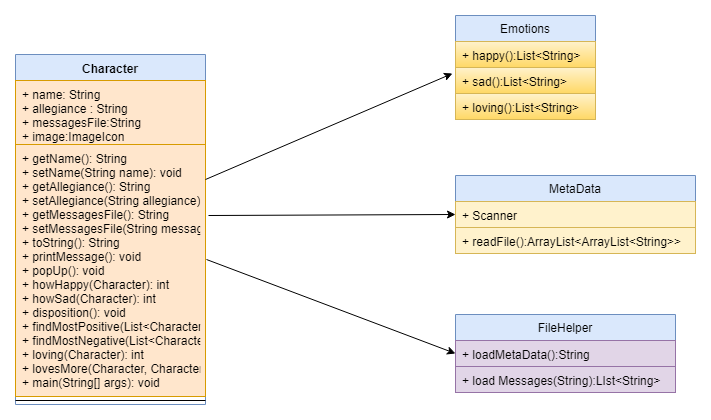

The diagram above was exported from draw.io. Its source (the exported page's mxGraphModel, read from the mxfile embedded in the PNG):
<mxGraphModel dx="754" dy="484" grid="1" gridSize="10" guides="1" tooltips="1" connect="1" arrows="1" fold="1" page="1" pageScale="1" pageWidth="827" pageHeight="1169" math="0" shadow="0">
  <root>
    <mxCell id="0" />
    <mxCell id="1" parent="0" />
    <mxCell id="fMx5nKJW7OSBnTuM3p9r-6" value="Character" style="swimlane;fontStyle=1;align=center;verticalAlign=top;childLayout=stackLayout;horizontal=1;startSize=26;horizontalStack=0;resizeParent=1;resizeParentMax=0;resizeLast=0;collapsible=1;marginBottom=0;fillColor=#dae8fc;strokeColor=#6c8ebf;" vertex="1" parent="1">
      <mxGeometry x="40" y="80" width="190" height="350" as="geometry" />
    </mxCell>
    <mxCell id="fMx5nKJW7OSBnTuM3p9r-7" value="+ name: String&#10;+ allegiance : String&#10;+ messagesFile:String&#10;+ image:ImageIcon&#10;" style="text;strokeColor=#d79b00;fillColor=#ffe6cc;align=left;verticalAlign=top;spacingLeft=4;spacingRight=4;overflow=hidden;rotatable=0;points=[[0,0.5],[1,0.5]];portConstraint=eastwest;" vertex="1" parent="fMx5nKJW7OSBnTuM3p9r-6">
      <mxGeometry y="26" width="190" height="64" as="geometry" />
    </mxCell>
    <mxCell id="fMx5nKJW7OSBnTuM3p9r-9" value="+ getName(): String&#10;+ setName(String name): void&#10;+ getAllegiance(): String&#10;+ setAllegiance(String allegiance): void&#10;+ getMessagesFile(): String&#10;+ setMessagesFile(String messagesFile): void&#10;+ toString(): String&#10;+ printMessage(): void&#10;+ popUp(): void&#10;+ howHappy(Character): int&#10;+ howSad(Character): int&#10;+ disposition(): void&#10;+ findMostPositive(List&lt;Character&gt;): String&#10;+ findMostNegative(List&lt;Character&gt;): String&#10;+ loving(Character): int&#10;+ lovesMore(Character, Character): void&#10;+ main(String[] args): void&#10;&#10;" style="text;strokeColor=#d79b00;fillColor=#ffe6cc;align=left;verticalAlign=top;spacingLeft=4;spacingRight=4;overflow=hidden;rotatable=0;points=[[0,0.5],[1,0.5]];portConstraint=eastwest;" vertex="1" parent="fMx5nKJW7OSBnTuM3p9r-6">
      <mxGeometry y="90" width="190" height="252" as="geometry" />
    </mxCell>
    <mxCell id="fMx5nKJW7OSBnTuM3p9r-8" value="" style="line;strokeWidth=1;fillColor=none;align=left;verticalAlign=middle;spacingTop=-1;spacingLeft=3;spacingRight=3;rotatable=0;labelPosition=right;points=[];portConstraint=eastwest;" vertex="1" parent="fMx5nKJW7OSBnTuM3p9r-6">
      <mxGeometry y="342" width="190" height="8" as="geometry" />
    </mxCell>
    <mxCell id="fMx5nKJW7OSBnTuM3p9r-15" value="Emotions" style="swimlane;fontStyle=0;childLayout=stackLayout;horizontal=1;startSize=26;fillColor=#dae8fc;horizontalStack=0;resizeParent=1;resizeParentMax=0;resizeLast=0;collapsible=1;marginBottom=0;strokeColor=#6c8ebf;" vertex="1" parent="1">
      <mxGeometry x="480" y="41" width="140" height="104" as="geometry" />
    </mxCell>
    <mxCell id="fMx5nKJW7OSBnTuM3p9r-16" value="+ happy():List&lt;String&gt;&#10;&#10;" style="text;strokeColor=#d6b656;fillColor=#fff2cc;align=left;verticalAlign=top;spacingLeft=4;spacingRight=4;overflow=hidden;rotatable=0;points=[[0,0.5],[1,0.5]];portConstraint=eastwest;gradientColor=#ffd966;" vertex="1" parent="fMx5nKJW7OSBnTuM3p9r-15">
      <mxGeometry y="26" width="140" height="26" as="geometry" />
    </mxCell>
    <mxCell id="fMx5nKJW7OSBnTuM3p9r-17" value="+ sad():List&lt;String&gt;" style="text;strokeColor=#d6b656;fillColor=#fff2cc;align=left;verticalAlign=top;spacingLeft=4;spacingRight=4;overflow=hidden;rotatable=0;points=[[0,0.5],[1,0.5]];portConstraint=eastwest;gradientColor=#ffd966;" vertex="1" parent="fMx5nKJW7OSBnTuM3p9r-15">
      <mxGeometry y="52" width="140" height="26" as="geometry" />
    </mxCell>
    <mxCell id="fMx5nKJW7OSBnTuM3p9r-18" value="+ loving():List&lt;String&gt;" style="text;strokeColor=#d6b656;fillColor=#fff2cc;align=left;verticalAlign=top;spacingLeft=4;spacingRight=4;overflow=hidden;rotatable=0;points=[[0,0.5],[1,0.5]];portConstraint=eastwest;gradientColor=#ffd966;" vertex="1" parent="fMx5nKJW7OSBnTuM3p9r-15">
      <mxGeometry y="78" width="140" height="26" as="geometry" />
    </mxCell>
    <mxCell id="fMx5nKJW7OSBnTuM3p9r-19" value="FileHelper" style="swimlane;fontStyle=0;childLayout=stackLayout;horizontal=1;startSize=26;fillColor=#dae8fc;horizontalStack=0;resizeParent=1;resizeParentMax=0;resizeLast=0;collapsible=1;marginBottom=0;strokeColor=#6c8ebf;" vertex="1" parent="1">
      <mxGeometry x="480" y="340" width="220" height="78" as="geometry" />
    </mxCell>
    <mxCell id="fMx5nKJW7OSBnTuM3p9r-20" value="+ loadMetaData():String" style="text;strokeColor=#9673a6;fillColor=#e1d5e7;align=left;verticalAlign=top;spacingLeft=4;spacingRight=4;overflow=hidden;rotatable=0;points=[[0,0.5],[1,0.5]];portConstraint=eastwest;" vertex="1" parent="fMx5nKJW7OSBnTuM3p9r-19">
      <mxGeometry y="26" width="220" height="26" as="geometry" />
    </mxCell>
    <mxCell id="fMx5nKJW7OSBnTuM3p9r-21" value="+ load Messages(String):LIst&lt;String&gt;" style="text;strokeColor=#9673a6;fillColor=#e1d5e7;align=left;verticalAlign=top;spacingLeft=4;spacingRight=4;overflow=hidden;rotatable=0;points=[[0,0.5],[1,0.5]];portConstraint=eastwest;" vertex="1" parent="fMx5nKJW7OSBnTuM3p9r-19">
      <mxGeometry y="52" width="220" height="26" as="geometry" />
    </mxCell>
    <mxCell id="fMx5nKJW7OSBnTuM3p9r-24" value="MetaData" style="swimlane;fontStyle=0;childLayout=stackLayout;horizontal=1;startSize=26;fillColor=#dae8fc;horizontalStack=0;resizeParent=1;resizeParentMax=0;resizeLast=0;collapsible=1;marginBottom=0;strokeColor=#6c8ebf;" vertex="1" parent="1">
      <mxGeometry x="480" y="201" width="240" height="78" as="geometry" />
    </mxCell>
    <mxCell id="fMx5nKJW7OSBnTuM3p9r-25" value="+ Scanner" style="text;strokeColor=#d6b656;fillColor=#fff2cc;align=left;verticalAlign=top;spacingLeft=4;spacingRight=4;overflow=hidden;rotatable=0;points=[[0,0.5],[1,0.5]];portConstraint=eastwest;" vertex="1" parent="fMx5nKJW7OSBnTuM3p9r-24">
      <mxGeometry y="26" width="240" height="26" as="geometry" />
    </mxCell>
    <mxCell id="fMx5nKJW7OSBnTuM3p9r-26" value="+ readFile():ArrayList&lt;ArrayList&lt;String&gt;&gt;" style="text;strokeColor=#d6b656;fillColor=#fff2cc;align=left;verticalAlign=top;spacingLeft=4;spacingRight=4;overflow=hidden;rotatable=0;points=[[0,0.5],[1,0.5]];portConstraint=eastwest;" vertex="1" parent="fMx5nKJW7OSBnTuM3p9r-24">
      <mxGeometry y="52" width="240" height="26" as="geometry" />
    </mxCell>
    <mxCell id="fMx5nKJW7OSBnTuM3p9r-28" value="" style="endArrow=classic;html=1;exitX=1;exitY=0.139;exitDx=0;exitDy=0;exitPerimeter=0;entryX=-0.021;entryY=0.231;entryDx=0;entryDy=0;entryPerimeter=0;" edge="1" parent="1" source="fMx5nKJW7OSBnTuM3p9r-9" target="fMx5nKJW7OSBnTuM3p9r-17">
      <mxGeometry width="50" height="50" relative="1" as="geometry">
        <mxPoint x="40" y="500" as="sourcePoint" />
        <mxPoint x="90" y="450" as="targetPoint" />
      </mxGeometry>
    </mxCell>
    <mxCell id="fMx5nKJW7OSBnTuM3p9r-29" value="" style="endArrow=classic;html=1;entryX=0;entryY=0.5;entryDx=0;entryDy=0;exitX=1.016;exitY=0.282;exitDx=0;exitDy=0;exitPerimeter=0;" edge="1" parent="1" source="fMx5nKJW7OSBnTuM3p9r-9" target="fMx5nKJW7OSBnTuM3p9r-25">
      <mxGeometry width="50" height="50" relative="1" as="geometry">
        <mxPoint x="40" y="500" as="sourcePoint" />
        <mxPoint x="90" y="450" as="targetPoint" />
      </mxGeometry>
    </mxCell>
    <mxCell id="fMx5nKJW7OSBnTuM3p9r-30" value="" style="endArrow=classic;html=1;entryX=0;entryY=0.5;entryDx=0;entryDy=0;exitX=1.005;exitY=0.456;exitDx=0;exitDy=0;exitPerimeter=0;" edge="1" parent="1" source="fMx5nKJW7OSBnTuM3p9r-9" target="fMx5nKJW7OSBnTuM3p9r-20">
      <mxGeometry width="50" height="50" relative="1" as="geometry">
        <mxPoint x="40" y="500" as="sourcePoint" />
        <mxPoint x="90" y="450" as="targetPoint" />
      </mxGeometry>
    </mxCell>
  </root>
</mxGraphModel>